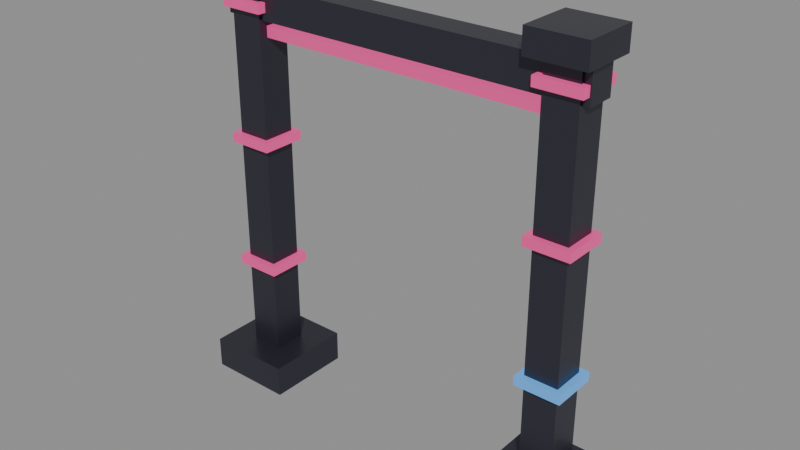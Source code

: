 # Source: source.blend  (saved by Blender 4.2.67; exported with 4.5.12 LTS)
import bpy
from mathutils import Matrix  # noqa: F401  (used for matrix-valued properties, if any)

bpy.ops.wm.read_factory_settings(use_empty=True)
scene = bpy.context.scene
scene.name = 'neon-signal-pylon-v05'

# ---- materials (node trees are filled in below, after node groups)
mat_neonpylon_post = bpy.data.materials.new('NeonPylon_Post')
mat_neonpylon_post.diffuse_color = (0.05, 0.05, 0.07, 1.0)
mat_neonpylon_red = bpy.data.materials.new('NeonPylon_Red')
mat_neonpylon_red.diffuse_color = (0.02, 0.005, 0.01, 1.0)
mat_neonpylon_blue = bpy.data.materials.new('NeonPylon_Blue')
mat_neonpylon_blue.diffuse_color = (0.01, 0.01, 0.02, 1.0)

# ---- material node trees
mat_neonpylon_post.use_nodes = True; mat_neonpylon_post.node_tree.nodes.clear()
_N = mat_neonpylon_post.node_tree.nodes; _L = mat_neonpylon_post.node_tree.links
n0 = _N.new('ShaderNodeBsdfPrincipled'); n0.name = 'Principled BSDF'; n0.location = (10, 300)
n0.inputs[0].default_value = (0.05, 0.05, 0.07, 1.0)
n0.inputs[1].default_value = 0.6
n0.inputs[2].default_value = 0.35
n0.inputs[27].default_value = (0.0, 0.0, 0.0, 1.0)
n1 = _N.new('ShaderNodeOutputMaterial'); n1.name = 'Material Output'; n1.location = (300, 300)
_L.new(n0.outputs[0], n1.inputs[0])
n1.is_active_output = True
mat_neonpylon_red.use_nodes = True; mat_neonpylon_red.node_tree.nodes.clear()
_N = mat_neonpylon_red.node_tree.nodes; _L = mat_neonpylon_red.node_tree.links
n0 = _N.new('ShaderNodeBsdfPrincipled'); n0.name = 'Principled BSDF'; n0.location = (10, 300)
n0.inputs[0].default_value = (0.02, 0.005, 0.01, 1.0)
n0.inputs[2].default_value = 0.4
n0.inputs[27].default_value = (1.0, 0.08, 0.35, 1.0)
n0.inputs[28].default_value = 0.8
n1 = _N.new('ShaderNodeOutputMaterial'); n1.name = 'Material Output'; n1.location = (300, 300)
_L.new(n0.outputs[0], n1.inputs[0])
n1.is_active_output = True
mat_neonpylon_blue.use_nodes = True; mat_neonpylon_blue.node_tree.nodes.clear()
_N = mat_neonpylon_blue.node_tree.nodes; _L = mat_neonpylon_blue.node_tree.links
n0 = _N.new('ShaderNodeBsdfPrincipled'); n0.name = 'Principled BSDF'; n0.location = (10, 300)
n0.inputs[0].default_value = (0.01, 0.01, 0.02, 1.0)
n0.inputs[2].default_value = 0.4
n0.inputs[27].default_value = (0.12, 0.45, 1.0, 1.0)
n0.inputs[28].default_value = 0.85
n1 = _N.new('ShaderNodeOutputMaterial'); n1.name = 'Material Output'; n1.location = (300, 300)
_L.new(n0.outputs[0], n1.inputs[0])
n1.is_active_output = True

# ---- meshes
me_neon_pylon_post_nocol_mesh = bpy.data.meshes.new('neon_pylon_post_nocol_mesh')
me_neon_pylon_post_nocol_mesh.from_pydata([(-2.65, -0.55, 0.0), (-2.65, -0.55, 0.4), (-2.65, 0.55, 0.0), (-2.65, 0.55, 0.4), (-1.55, -0.55, 0.0), (-1.55, -0.55, 0.4), (-1.55, 0.55, 0.0), (-1.55, 0.55, 0.4), (-2.31, -0.21, 0.4), (-2.31, -0.21, 5.194), (-2.31, 0.21, 0.4), (-2.31, 0.21, 5.194), (-1.89, -0.21, 0.4), (-1.89, -0.21, 5.194), (-1.89, 0.21, 0.4), (-1.89, 0.21, 5.194), (-2.459, -0.3589, 5.194), (-2.459, -0.3589, 5.494), (-2.459, 0.3589, 5.194), (-2.459, 0.3589, 5.494), (-1.741, -0.3589, 5.194), (-1.741, -0.3589, 5.494), (-1.741, 0.3589, 5.194), (-1.741, 0.3589, 5.494), (1.55, -0.55, 0.0), (1.55, -0.55, 0.4), (1.55, 0.55, 0.0), (1.55, 0.55, 0.4), (2.65, -0.55, 0.0), (2.65, -0.55, 0.4), (2.65, 0.55, 0.0), (2.65, 0.55, 0.4), (1.89, -0.21, 0.4), (1.89, -0.21, 5.194), (1.89, 0.21, 0.4), (1.89, 0.21, 5.194), (2.31, -0.21, 0.4), (2.31, -0.21, 5.194), (2.31, 0.21, 0.4), (2.31, 0.21, 5.194), (1.741, -0.3589, 5.194), (1.741, -0.3589, 5.494), (1.741, 0.3589, 5.194), (1.741, 0.3589, 5.494), (2.459, -0.3589, 5.194), (2.459, -0.3589, 5.494), (2.459, 0.3589, 5.194), (2.459, 0.3589, 5.494), (-2.4, -0.18, 4.794), (-2.4, -0.18, 5.194), (-2.4, 0.18, 4.794), (-2.4, 0.18, 5.194), (2.4, -0.18, 4.794), (2.4, -0.18, 5.194), (2.4, 0.18, 4.794), (2.4, 0.18, 5.194)], [], [(0, 1, 3, 2), (2, 3, 7, 6), (6, 7, 5, 4), (4, 5, 1, 0), (2, 6, 4, 0), (7, 3, 1, 5), (8, 9, 11, 10), (10, 11, 15, 14), (14, 15, 13, 12), (12, 13, 9, 8), (10, 14, 12, 8), (15, 11, 9, 13), (16, 17, 19, 18), (18, 19, 23, 22), (22, 23, 21, 20), (20, 21, 17, 16), (18, 22, 20, 16), (23, 19, 17, 21), (24, 25, 27, 26), (26, 27, 31, 30), (30, 31, 29, 28), (28, 29, 25, 24), (26, 30, 28, 24), (31, 27, 25, 29), (32, 33, 35, 34), (34, 35, 39, 38), (38, 39, 37, 36), (36, 37, 33, 32), (34, 38, 36, 32), (39, 35, 33, 37), (40, 41, 43, 42), (42, 43, 47, 46), (46, 47, 45, 44), (44, 45, 41, 40), (42, 46, 44, 40), (47, 43, 41, 45), (48, 49, 51, 50), (50, 51, 55, 54), (54, 55, 53, 52), (52, 53, 49, 48), (50, 54, 52, 48), (55, 51, 49, 53)])
me_neon_pylon_post_nocol_mesh.materials.append(mat_neonpylon_post)
me_neon_pylon_post_nocol_mesh.update()
me_neon_pylon_band_red_noshadow_nocol_mesh = bpy.data.meshes.new('neon_pylon_band_red_noshadow_nocol_mesh')
me_neon_pylon_band_red_noshadow_nocol_mesh.from_pydata([(-2.39, -0.29, 1.539), (-2.39, -0.29, 1.659), (-2.39, 0.29, 1.539), (-2.39, 0.29, 1.659), (-1.81, -0.29, 1.539), (-1.81, -0.29, 1.659), (-1.81, 0.29, 1.539), (-1.81, 0.29, 1.659), (-2.388, -0.2879, 3.217), (-2.388, -0.2879, 3.337), (-2.388, 0.2879, 3.217), (-2.388, 0.2879, 3.337), (-1.812, -0.2879, 3.217), (-1.812, -0.2879, 3.337), (-1.812, 0.2879, 3.217), (-1.812, 0.2879, 3.337), (-2.386, -0.2858, 4.895), (-2.386, -0.2858, 5.015), (-2.386, 0.2858, 4.895), (-2.386, 0.2858, 5.015), (-1.814, -0.2858, 4.895), (-1.814, -0.2858, 5.015), (-1.814, 0.2858, 4.895), (-1.814, 0.2858, 5.015), (1.812, -0.2879, 3.217), (1.812, -0.2879, 3.337), (1.812, 0.2879, 3.217), (1.812, 0.2879, 3.337), (2.388, -0.2879, 3.217), (2.388, -0.2879, 3.337), (2.388, 0.2879, 3.217), (2.388, 0.2879, 3.337), (1.814, -0.2858, 4.895), (1.814, -0.2858, 5.015), (1.814, 0.2858, 4.895), (1.814, 0.2858, 5.015), (2.386, -0.2858, 4.895), (2.386, -0.2858, 5.015), (2.386, 0.2858, 4.895), (2.386, 0.2858, 5.015), (-1.9, -0.1, 4.574), (-1.9, -0.1, 4.714), (-1.9, 0.1, 4.574), (-1.9, 0.1, 4.714), (1.9, -0.1, 4.574), (1.9, -0.1, 4.714), (1.9, 0.1, 4.574), (1.9, 0.1, 4.714)], [], [(0, 1, 3, 2), (2, 3, 7, 6), (6, 7, 5, 4), (4, 5, 1, 0), (2, 6, 4, 0), (7, 3, 1, 5), (8, 9, 11, 10), (10, 11, 15, 14), (14, 15, 13, 12), (12, 13, 9, 8), (10, 14, 12, 8), (15, 11, 9, 13), (16, 17, 19, 18), (18, 19, 23, 22), (22, 23, 21, 20), (20, 21, 17, 16), (18, 22, 20, 16), (23, 19, 17, 21), (24, 25, 27, 26), (26, 27, 31, 30), (30, 31, 29, 28), (28, 29, 25, 24), (26, 30, 28, 24), (31, 27, 25, 29), (32, 33, 35, 34), (34, 35, 39, 38), (38, 39, 37, 36), (36, 37, 33, 32), (34, 38, 36, 32), (39, 35, 33, 37), (40, 41, 43, 42), (42, 43, 47, 46), (46, 47, 45, 44), (44, 45, 41, 40), (42, 46, 44, 40), (47, 43, 41, 45)])
me_neon_pylon_band_red_noshadow_nocol_mesh.materials.append(mat_neonpylon_red)
me_neon_pylon_band_red_noshadow_nocol_mesh.update()
me_neon_pylon_band_blue_noshadow_nocol_mesh = bpy.data.meshes.new('neon_pylon_band_blue_noshadow_nocol_mesh')
me_neon_pylon_band_blue_noshadow_nocol_mesh.from_pydata([(1.81, -0.29, 1.539), (1.81, -0.29, 1.659), (1.81, 0.29, 1.539), (1.81, 0.29, 1.659), (2.39, -0.29, 1.539), (2.39, -0.29, 1.659), (2.39, 0.29, 1.539), (2.39, 0.29, 1.659)], [], [(0, 1, 3, 2), (2, 3, 7, 6), (6, 7, 5, 4), (4, 5, 1, 0), (2, 6, 4, 0), (7, 3, 1, 5)])
me_neon_pylon_band_blue_noshadow_nocol_mesh.materials.append(mat_neonpylon_blue)
me_neon_pylon_band_blue_noshadow_nocol_mesh.update()

# ---- objects
ob_neon_pylon_post_nocol = bpy.data.objects.new('neon_pylon_post_nocol', me_neon_pylon_post_nocol_mesh)
ob_neon_pylon_band_red_noshadow_nocol = bpy.data.objects.new('neon_pylon_band_red_noshadow_nocol', me_neon_pylon_band_red_noshadow_nocol_mesh)
ob_neon_pylon_band_blue_noshadow_nocol = bpy.data.objects.new('neon_pylon_band_blue_noshadow_nocol', me_neon_pylon_band_blue_noshadow_nocol_mesh)

# ---- transforms, parenting, visibility, modifiers, constraints
ob_neon_pylon_post_nocol.location = (0.0, 0.0, 0.0)
ob_neon_pylon_band_red_noshadow_nocol.location = (0.0, 0.0, 0.0)
ob_neon_pylon_band_blue_noshadow_nocol.location = (0.0, 0.0, 0.0)

# ---- collection membership
scene.collection.objects.link(ob_neon_pylon_post_nocol)
scene.collection.objects.link(ob_neon_pylon_band_red_noshadow_nocol)
scene.collection.objects.link(ob_neon_pylon_band_blue_noshadow_nocol)

# ---- scene / render settings (as saved in the file)
scene.frame_start = 1; scene.frame_end = 250; scene.frame_set(1)
scene.render.engine = 'BLENDER_EEVEE_NEXT'
bpy.context.view_layer.update()

# ---- added for rendering (the .blend has no active camera and no usable light): camera, sun + grey world if the file has none
cam_auto = bpy.data.cameras.new('AutoCamera')
cam_auto.lens = 50.0
cam_auto.sensor_width = 36.0
cam_auto.clip_end = 1000.0
ob_auto_camera = bpy.data.objects.new('AutoCamera', cam_auto)
scene.collection.objects.link(ob_auto_camera)
ob_auto_camera.location = (7.13614, -8.56337, 8.45611)
ob_auto_camera.rotation_euler = (1.09748, -7.21219e-08, 0.694738)
scene.camera = ob_auto_camera
light_auto_sun = bpy.data.lights.new('AutoSun', 'SUN')
light_auto_sun.energy = 3.0
light_auto_sun.angle = 0.0523599
ob_auto_sun = bpy.data.objects.new('AutoSun', light_auto_sun)
scene.collection.objects.link(ob_auto_sun)
ob_auto_sun.rotation_euler = (0.872665, 0.174533, 0.523599)
if scene.world is None:
    world_auto = bpy.data.worlds.new('AutoWorld')
    world_auto.color = (0.3, 0.3, 0.3)
    scene.world = world_auto
bpy.context.view_layer.update()
